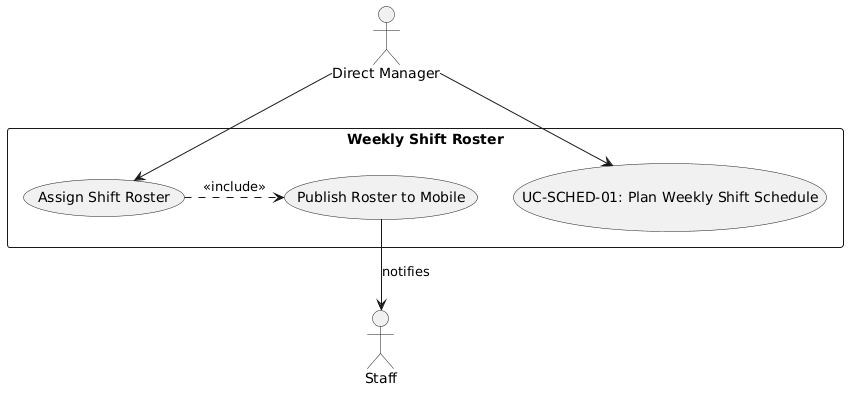

The diagram above was rendered by PlantUML. Its source (embedded in the PNG):
@startuml
skinparam actorStyle stickman
actor "Direct Manager" as Mgr
actor "Staff" as Employee

rectangle "Weekly Shift Roster" {
  usecase "UC-SCHED-01: Plan Weekly Shift Schedule" as UC
  usecase "Assign Shift Roster" as UC_Roster
  usecase "Publish Roster to Mobile" as UC_Pub
}

Mgr --> UC
Mgr --> UC_Roster
UC_Roster .> UC_Pub : <<include>>
UC_Pub --> Employee : "notifies"
@enduml